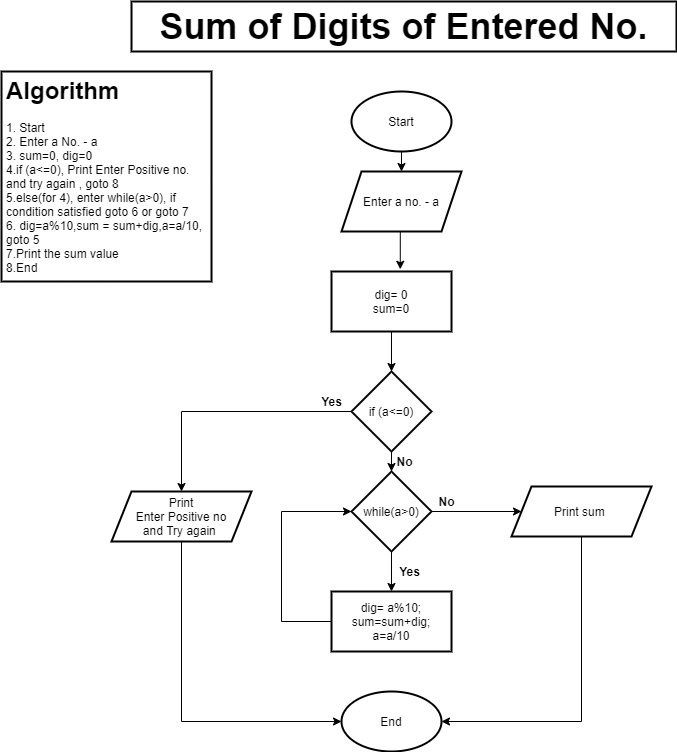

The diagram above was exported from draw.io. Its source (the exported page's mxGraphModel, read from the mxfile embedded in the PNG):
<mxGraphModel dx="1024" dy="584" grid="1" gridSize="10" guides="1" tooltips="1" connect="1" arrows="1" fold="1" page="1" pageScale="1" pageWidth="850" pageHeight="1100" background="#FFFFFF" math="0" shadow="0">
  <root>
    <mxCell id="0" />
    <mxCell id="1" parent="0" />
    <mxCell id="Rx9lBaeAfG2ao2tRZ6eq-1" value="&lt;font style=&quot;font-size: 36px&quot;&gt;Sum of Digits of Entered No.&lt;/font&gt;" style="text;html=1;fillColor=none;align=center;verticalAlign=middle;whiteSpace=wrap;rounded=0;fontStyle=1;strokeColor=#000000;strokeWidth=2;" vertex="1" parent="1">
      <mxGeometry x="180" y="50" width="545" height="50" as="geometry" />
    </mxCell>
    <mxCell id="Rx9lBaeAfG2ao2tRZ6eq-2" value="&lt;h1&gt;Algorithm&lt;/h1&gt;&lt;div&gt;1. Start&amp;nbsp;&lt;/div&gt;&lt;div&gt;2. Enter a No. - a&lt;/div&gt;&lt;div&gt;3. sum=0, dig=0&lt;/div&gt;&lt;div&gt;4.if (a&amp;lt;=0), Print Enter Positive no. and try again , goto 8&lt;/div&gt;&lt;div&gt;5.else(for 4), enter while(a&amp;gt;0), if condition satisfied goto 6 or goto 7&amp;nbsp;&lt;/div&gt;&lt;div&gt;6. dig=a%10,sum = sum+dig,a=a/10, goto 5&lt;/div&gt;&lt;div&gt;7.Print the sum value&lt;/div&gt;&lt;div&gt;8.End&amp;nbsp;&lt;/div&gt;" style="text;html=1;fillColor=none;spacing=5;spacingTop=-20;whiteSpace=wrap;overflow=hidden;rounded=0;strokeColor=#000000;strokeWidth=2;" vertex="1" parent="1">
      <mxGeometry x="50" y="120" width="210" height="210" as="geometry" />
    </mxCell>
    <mxCell id="Rx9lBaeAfG2ao2tRZ6eq-14" style="edgeStyle=orthogonalEdgeStyle;rounded=0;orthogonalLoop=1;jettySize=auto;html=1;exitX=0.5;exitY=1;exitDx=0;exitDy=0;entryX=0.5;entryY=0;entryDx=0;entryDy=0;" edge="1" parent="1" source="Rx9lBaeAfG2ao2tRZ6eq-3" target="Rx9lBaeAfG2ao2tRZ6eq-5">
      <mxGeometry relative="1" as="geometry" />
    </mxCell>
    <mxCell id="Rx9lBaeAfG2ao2tRZ6eq-3" value="Start" style="ellipse;whiteSpace=wrap;html=1;strokeColor=#000000;strokeWidth=2;" vertex="1" parent="1">
      <mxGeometry x="400" y="140" width="100" height="60" as="geometry" />
    </mxCell>
    <mxCell id="Rx9lBaeAfG2ao2tRZ6eq-4" value="End" style="ellipse;whiteSpace=wrap;html=1;strokeColor=#000000;strokeWidth=2;" vertex="1" parent="1">
      <mxGeometry x="390" y="740" width="100" height="60" as="geometry" />
    </mxCell>
    <mxCell id="Rx9lBaeAfG2ao2tRZ6eq-15" style="edgeStyle=orthogonalEdgeStyle;rounded=0;orthogonalLoop=1;jettySize=auto;html=1;exitX=0.5;exitY=1;exitDx=0;exitDy=0;entryX=0.573;entryY=-0.037;entryDx=0;entryDy=0;entryPerimeter=0;" edge="1" parent="1" source="Rx9lBaeAfG2ao2tRZ6eq-5" target="Rx9lBaeAfG2ao2tRZ6eq-6">
      <mxGeometry relative="1" as="geometry" />
    </mxCell>
    <mxCell id="Rx9lBaeAfG2ao2tRZ6eq-5" value="Enter a no. - a" style="shape=parallelogram;perimeter=parallelogramPerimeter;whiteSpace=wrap;html=1;fixedSize=1;strokeColor=#000000;strokeWidth=2;" vertex="1" parent="1">
      <mxGeometry x="390" y="220" width="120" height="60" as="geometry" />
    </mxCell>
    <mxCell id="Rx9lBaeAfG2ao2tRZ6eq-16" style="edgeStyle=orthogonalEdgeStyle;rounded=0;orthogonalLoop=1;jettySize=auto;html=1;exitX=0.5;exitY=1;exitDx=0;exitDy=0;entryX=0.5;entryY=0;entryDx=0;entryDy=0;" edge="1" parent="1" source="Rx9lBaeAfG2ao2tRZ6eq-6" target="Rx9lBaeAfG2ao2tRZ6eq-7">
      <mxGeometry relative="1" as="geometry" />
    </mxCell>
    <mxCell id="Rx9lBaeAfG2ao2tRZ6eq-6" value="dig= 0&lt;br&gt;sum=0" style="rounded=0;whiteSpace=wrap;html=1;strokeColor=#000000;strokeWidth=2;" vertex="1" parent="1">
      <mxGeometry x="380" y="320" width="120" height="60" as="geometry" />
    </mxCell>
    <mxCell id="Rx9lBaeAfG2ao2tRZ6eq-18" style="edgeStyle=orthogonalEdgeStyle;rounded=0;orthogonalLoop=1;jettySize=auto;html=1;exitX=0;exitY=0.5;exitDx=0;exitDy=0;entryX=0.5;entryY=0;entryDx=0;entryDy=0;" edge="1" parent="1" source="Rx9lBaeAfG2ao2tRZ6eq-7" target="Rx9lBaeAfG2ao2tRZ6eq-8">
      <mxGeometry relative="1" as="geometry" />
    </mxCell>
    <mxCell id="Rx9lBaeAfG2ao2tRZ6eq-22" style="edgeStyle=orthogonalEdgeStyle;rounded=0;orthogonalLoop=1;jettySize=auto;html=1;exitX=0.5;exitY=1;exitDx=0;exitDy=0;entryX=0.5;entryY=0;entryDx=0;entryDy=0;" edge="1" parent="1" source="Rx9lBaeAfG2ao2tRZ6eq-7" target="Rx9lBaeAfG2ao2tRZ6eq-10">
      <mxGeometry relative="1" as="geometry" />
    </mxCell>
    <mxCell id="Rx9lBaeAfG2ao2tRZ6eq-7" value="if (a&amp;lt;=0)" style="rhombus;whiteSpace=wrap;html=1;strokeColor=#000000;strokeWidth=2;" vertex="1" parent="1">
      <mxGeometry x="400" y="420" width="80" height="80" as="geometry" />
    </mxCell>
    <mxCell id="Rx9lBaeAfG2ao2tRZ6eq-19" style="edgeStyle=orthogonalEdgeStyle;rounded=0;orthogonalLoop=1;jettySize=auto;html=1;exitX=0.5;exitY=1;exitDx=0;exitDy=0;entryX=0;entryY=0.5;entryDx=0;entryDy=0;" edge="1" parent="1" source="Rx9lBaeAfG2ao2tRZ6eq-8" target="Rx9lBaeAfG2ao2tRZ6eq-4">
      <mxGeometry relative="1" as="geometry" />
    </mxCell>
    <mxCell id="Rx9lBaeAfG2ao2tRZ6eq-8" value="Print&lt;br&gt;&amp;nbsp;Enter Positive no &lt;br&gt;and Try again&amp;nbsp;" style="shape=parallelogram;perimeter=parallelogramPerimeter;whiteSpace=wrap;html=1;fixedSize=1;strokeColor=#000000;strokeWidth=2;" vertex="1" parent="1">
      <mxGeometry x="160" y="540" width="140" height="50" as="geometry" />
    </mxCell>
    <mxCell id="Rx9lBaeAfG2ao2tRZ6eq-23" style="edgeStyle=orthogonalEdgeStyle;rounded=0;orthogonalLoop=1;jettySize=auto;html=1;exitX=0.5;exitY=1;exitDx=0;exitDy=0;entryX=0.5;entryY=0;entryDx=0;entryDy=0;" edge="1" parent="1" source="Rx9lBaeAfG2ao2tRZ6eq-10" target="Rx9lBaeAfG2ao2tRZ6eq-12">
      <mxGeometry relative="1" as="geometry" />
    </mxCell>
    <mxCell id="Rx9lBaeAfG2ao2tRZ6eq-26" style="edgeStyle=orthogonalEdgeStyle;rounded=0;orthogonalLoop=1;jettySize=auto;html=1;exitX=1;exitY=0.5;exitDx=0;exitDy=0;entryX=0;entryY=0.5;entryDx=0;entryDy=0;" edge="1" parent="1" source="Rx9lBaeAfG2ao2tRZ6eq-10" target="Rx9lBaeAfG2ao2tRZ6eq-13">
      <mxGeometry relative="1" as="geometry" />
    </mxCell>
    <mxCell id="Rx9lBaeAfG2ao2tRZ6eq-10" value="while(a&amp;gt;0)" style="rhombus;whiteSpace=wrap;html=1;strokeColor=#000000;strokeWidth=2;" vertex="1" parent="1">
      <mxGeometry x="400" y="520" width="80" height="80" as="geometry" />
    </mxCell>
    <mxCell id="Rx9lBaeAfG2ao2tRZ6eq-25" style="edgeStyle=orthogonalEdgeStyle;rounded=0;orthogonalLoop=1;jettySize=auto;html=1;exitX=0;exitY=0.5;exitDx=0;exitDy=0;entryX=0;entryY=0.5;entryDx=0;entryDy=0;" edge="1" parent="1" source="Rx9lBaeAfG2ao2tRZ6eq-12" target="Rx9lBaeAfG2ao2tRZ6eq-10">
      <mxGeometry relative="1" as="geometry">
        <Array as="points">
          <mxPoint x="330" y="670" />
          <mxPoint x="330" y="560" />
        </Array>
      </mxGeometry>
    </mxCell>
    <mxCell id="Rx9lBaeAfG2ao2tRZ6eq-12" value="dig= a%10;&lt;br&gt;sum=sum+dig;&lt;br&gt;a=a/10" style="rounded=0;whiteSpace=wrap;html=1;strokeColor=#000000;strokeWidth=2;" vertex="1" parent="1">
      <mxGeometry x="380" y="640" width="120" height="60" as="geometry" />
    </mxCell>
    <mxCell id="Rx9lBaeAfG2ao2tRZ6eq-21" style="edgeStyle=orthogonalEdgeStyle;rounded=0;orthogonalLoop=1;jettySize=auto;html=1;exitX=0.5;exitY=1;exitDx=0;exitDy=0;entryX=1;entryY=0.5;entryDx=0;entryDy=0;" edge="1" parent="1" source="Rx9lBaeAfG2ao2tRZ6eq-13" target="Rx9lBaeAfG2ao2tRZ6eq-4">
      <mxGeometry relative="1" as="geometry" />
    </mxCell>
    <mxCell id="Rx9lBaeAfG2ao2tRZ6eq-13" value="Print sum&amp;nbsp;" style="shape=parallelogram;perimeter=parallelogramPerimeter;whiteSpace=wrap;html=1;fixedSize=1;strokeColor=#000000;strokeWidth=2;" vertex="1" parent="1">
      <mxGeometry x="560" y="535" width="140" height="50" as="geometry" />
    </mxCell>
    <mxCell id="Rx9lBaeAfG2ao2tRZ6eq-27" value="Yes" style="text;html=1;align=center;verticalAlign=middle;resizable=0;points=[];autosize=1;fontStyle=1" vertex="1" parent="1">
      <mxGeometry x="360" y="440" width="40" height="20" as="geometry" />
    </mxCell>
    <mxCell id="Rx9lBaeAfG2ao2tRZ6eq-28" value="No" style="text;html=1;align=center;verticalAlign=middle;resizable=0;points=[];autosize=1;fontStyle=1" vertex="1" parent="1">
      <mxGeometry x="437.5" y="500" width="30" height="20" as="geometry" />
    </mxCell>
    <mxCell id="Rx9lBaeAfG2ao2tRZ6eq-29" value="No" style="text;html=1;align=center;verticalAlign=middle;resizable=0;points=[];autosize=1;fontStyle=1" vertex="1" parent="1">
      <mxGeometry x="480" y="540" width="30" height="20" as="geometry" />
    </mxCell>
    <mxCell id="Rx9lBaeAfG2ao2tRZ6eq-30" value="Yes" style="text;html=1;align=center;verticalAlign=middle;resizable=0;points=[];autosize=1;fontStyle=1" vertex="1" parent="1">
      <mxGeometry x="437.5" y="610" width="40" height="20" as="geometry" />
    </mxCell>
  </root>
</mxGraphModel>